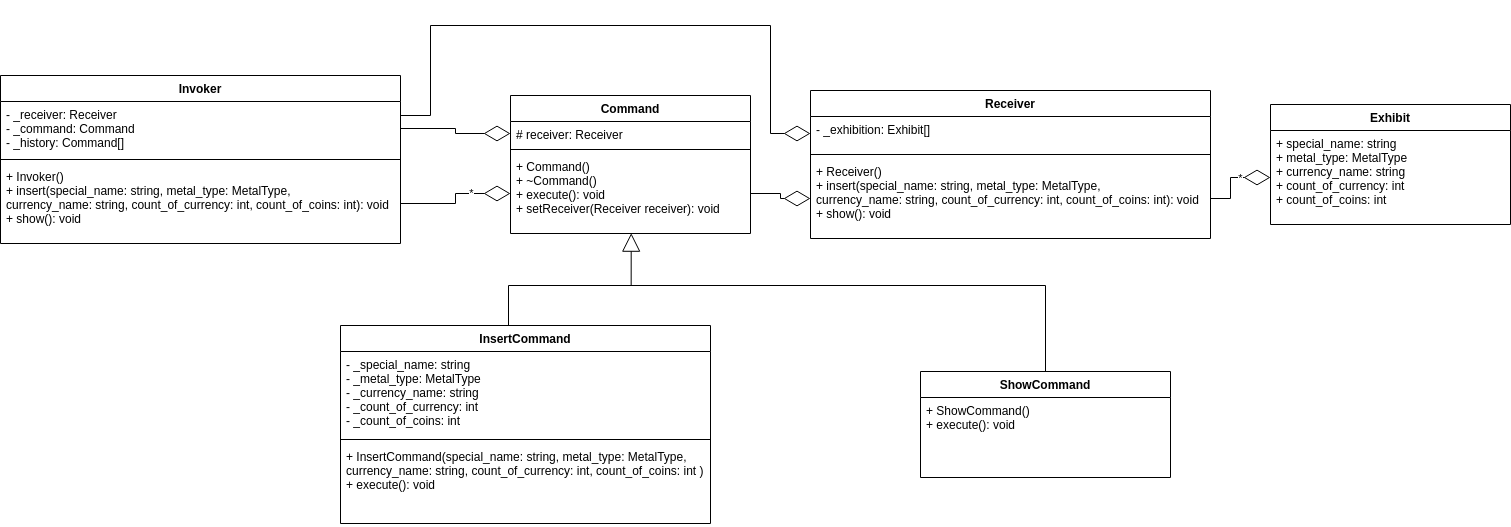

The diagram above was exported from draw.io. Its source (the exported page's mxGraphModel, read from the mxfile embedded in the PNG):
<mxGraphModel dx="2250" dy="1188" grid="1" gridSize="10" guides="1" tooltips="1" connect="1" arrows="1" fold="1" page="1" pageScale="1" pageWidth="827" pageHeight="1169" math="0" shadow="0">
  <root>
    <mxCell id="0" />
    <mxCell id="1" parent="0" />
    <mxCell id="SoHt1PLnqlbNJU5wdszi-5" value="Command" style="swimlane;fontStyle=1;align=center;verticalAlign=top;childLayout=stackLayout;horizontal=1;startSize=26;horizontalStack=0;resizeParent=1;resizeParentMax=0;resizeLast=0;collapsible=1;marginBottom=0;" parent="1" vertex="1">
      <mxGeometry x="600" y="360" width="240" height="138" as="geometry" />
    </mxCell>
    <mxCell id="SoHt1PLnqlbNJU5wdszi-6" value="# receiver: Receiver" style="text;strokeColor=none;fillColor=none;align=left;verticalAlign=top;spacingLeft=4;spacingRight=4;overflow=hidden;rotatable=0;points=[[0,0.5],[1,0.5]];portConstraint=eastwest;" parent="SoHt1PLnqlbNJU5wdszi-5" vertex="1">
      <mxGeometry y="26" width="240" height="24" as="geometry" />
    </mxCell>
    <mxCell id="SoHt1PLnqlbNJU5wdszi-7" value="" style="line;strokeWidth=1;fillColor=none;align=left;verticalAlign=middle;spacingTop=-1;spacingLeft=3;spacingRight=3;rotatable=0;labelPosition=right;points=[];portConstraint=eastwest;" parent="SoHt1PLnqlbNJU5wdszi-5" vertex="1">
      <mxGeometry y="50" width="240" height="8" as="geometry" />
    </mxCell>
    <mxCell id="SoHt1PLnqlbNJU5wdszi-8" value="+ Command()&#10;+ ~Command()&#10;+ execute(): void&#10;+ setReceiver(Receiver receiver): void" style="text;strokeColor=none;fillColor=none;align=left;verticalAlign=top;spacingLeft=4;spacingRight=4;overflow=hidden;rotatable=0;points=[[0,0.5],[1,0.5]];portConstraint=eastwest;" parent="SoHt1PLnqlbNJU5wdszi-5" vertex="1">
      <mxGeometry y="58" width="240" height="80" as="geometry" />
    </mxCell>
    <mxCell id="SoHt1PLnqlbNJU5wdszi-13" value="InsertCommand" style="swimlane;fontStyle=1;align=center;verticalAlign=top;childLayout=stackLayout;horizontal=1;startSize=26;horizontalStack=0;resizeParent=1;resizeParentMax=0;resizeLast=0;collapsible=1;marginBottom=0;" parent="1" vertex="1">
      <mxGeometry x="430" y="590" width="370" height="198" as="geometry" />
    </mxCell>
    <mxCell id="SoHt1PLnqlbNJU5wdszi-14" value="- _special_name: string&#10;- _metal_type: MetalType&#10;- _currency_name: string&#10;- _count_of_currency: int&#10;- _count_of_coins: int" style="text;strokeColor=none;fillColor=none;align=left;verticalAlign=top;spacingLeft=4;spacingRight=4;overflow=hidden;rotatable=0;points=[[0,0.5],[1,0.5]];portConstraint=eastwest;" parent="SoHt1PLnqlbNJU5wdszi-13" vertex="1">
      <mxGeometry y="26" width="370" height="84" as="geometry" />
    </mxCell>
    <mxCell id="SoHt1PLnqlbNJU5wdszi-15" value="" style="line;strokeWidth=1;fillColor=none;align=left;verticalAlign=middle;spacingTop=-1;spacingLeft=3;spacingRight=3;rotatable=0;labelPosition=right;points=[];portConstraint=eastwest;" parent="SoHt1PLnqlbNJU5wdszi-13" vertex="1">
      <mxGeometry y="110" width="370" height="8" as="geometry" />
    </mxCell>
    <mxCell id="SoHt1PLnqlbNJU5wdszi-16" value="+ InsertCommand(special_name: string, metal_type: MetalType, &#10;currency_name: string, count_of_currency: int, count_of_coins: int )&#10;+ execute(): void" style="text;strokeColor=none;fillColor=none;align=left;verticalAlign=top;spacingLeft=4;spacingRight=4;overflow=hidden;rotatable=0;points=[[0,0.5],[1,0.5]];portConstraint=eastwest;" parent="SoHt1PLnqlbNJU5wdszi-13" vertex="1">
      <mxGeometry y="118" width="370" height="80" as="geometry" />
    </mxCell>
    <mxCell id="SoHt1PLnqlbNJU5wdszi-18" value="" style="endArrow=block;endSize=16;endFill=0;html=1;rounded=0;edgeStyle=orthogonalEdgeStyle;entryX=0.503;entryY=0.996;entryDx=0;entryDy=0;entryPerimeter=0;" parent="1" source="SoHt1PLnqlbNJU5wdszi-13" target="SoHt1PLnqlbNJU5wdszi-8" edge="1">
      <mxGeometry width="160" relative="1" as="geometry">
        <mxPoint x="850" y="580" as="sourcePoint" />
        <mxPoint x="1010" y="580" as="targetPoint" />
        <Array as="points">
          <mxPoint x="598" y="550" />
          <mxPoint x="721" y="550" />
        </Array>
      </mxGeometry>
    </mxCell>
    <mxCell id="SoHt1PLnqlbNJU5wdszi-19" value="ShowCommand" style="swimlane;fontStyle=1;align=center;verticalAlign=top;childLayout=stackLayout;horizontal=1;startSize=26;horizontalStack=0;resizeParent=1;resizeParentMax=0;resizeLast=0;collapsible=1;marginBottom=0;" parent="1" vertex="1">
      <mxGeometry x="1010" y="636" width="250" height="106" as="geometry" />
    </mxCell>
    <mxCell id="SoHt1PLnqlbNJU5wdszi-22" value="+ ShowCommand()&#10;+ execute(): void" style="text;strokeColor=none;fillColor=none;align=left;verticalAlign=top;spacingLeft=4;spacingRight=4;overflow=hidden;rotatable=0;points=[[0,0.5],[1,0.5]];portConstraint=eastwest;" parent="SoHt1PLnqlbNJU5wdszi-19" vertex="1">
      <mxGeometry y="26" width="250" height="80" as="geometry" />
    </mxCell>
    <mxCell id="SoHt1PLnqlbNJU5wdszi-25" value="" style="endArrow=none;html=1;edgeStyle=orthogonalEdgeStyle;rounded=0;entryX=0.5;entryY=0;entryDx=0;entryDy=0;" parent="1" target="SoHt1PLnqlbNJU5wdszi-19" edge="1">
      <mxGeometry relative="1" as="geometry">
        <mxPoint x="720" y="550" as="sourcePoint" />
        <mxPoint x="1070" y="570" as="targetPoint" />
      </mxGeometry>
    </mxCell>
    <mxCell id="SoHt1PLnqlbNJU5wdszi-28" value="Exhibit" style="swimlane;fontStyle=1;align=center;verticalAlign=top;childLayout=stackLayout;horizontal=1;startSize=26;horizontalStack=0;resizeParent=1;resizeParentMax=0;resizeLast=0;collapsible=1;marginBottom=0;" parent="1" vertex="1">
      <mxGeometry x="1360" y="369" width="240" height="120" as="geometry" />
    </mxCell>
    <mxCell id="SoHt1PLnqlbNJU5wdszi-29" value="+ special_name: string&#10;+ metal_type: MetalType&#10;+ currency_name: string&#10;+ count_of_currency: int&#10;+ count_of_coins: int" style="text;strokeColor=none;fillColor=none;align=left;verticalAlign=top;spacingLeft=4;spacingRight=4;overflow=hidden;rotatable=0;points=[[0,0.5],[1,0.5]];portConstraint=eastwest;" parent="SoHt1PLnqlbNJU5wdszi-28" vertex="1">
      <mxGeometry y="26" width="240" height="94" as="geometry" />
    </mxCell>
    <mxCell id="SoHt1PLnqlbNJU5wdszi-33" value="Invoker" style="swimlane;fontStyle=1;align=center;verticalAlign=top;childLayout=stackLayout;horizontal=1;startSize=26;horizontalStack=0;resizeParent=1;resizeParentMax=0;resizeLast=0;collapsible=1;marginBottom=0;" parent="1" vertex="1">
      <mxGeometry x="90" y="340" width="400" height="168" as="geometry" />
    </mxCell>
    <mxCell id="SoHt1PLnqlbNJU5wdszi-34" value="- _receiver: Receiver&#10;- _command: Command&#10;- _history: Command[]" style="text;strokeColor=none;fillColor=none;align=left;verticalAlign=top;spacingLeft=4;spacingRight=4;overflow=hidden;rotatable=0;points=[[0,0.5],[1,0.5]];portConstraint=eastwest;" parent="SoHt1PLnqlbNJU5wdszi-33" vertex="1">
      <mxGeometry y="26" width="400" height="54" as="geometry" />
    </mxCell>
    <mxCell id="SoHt1PLnqlbNJU5wdszi-35" value="" style="line;strokeWidth=1;fillColor=none;align=left;verticalAlign=middle;spacingTop=-1;spacingLeft=3;spacingRight=3;rotatable=0;labelPosition=right;points=[];portConstraint=eastwest;" parent="SoHt1PLnqlbNJU5wdszi-33" vertex="1">
      <mxGeometry y="80" width="400" height="8" as="geometry" />
    </mxCell>
    <mxCell id="SoHt1PLnqlbNJU5wdszi-36" value="+ Invoker()&#10;+ insert(special_name: string, metal_type: MetalType,&#10;currency_name: string, count_of_currency: int, count_of_coins: int): void&#10;+ show(): void" style="text;strokeColor=none;fillColor=none;align=left;verticalAlign=top;spacingLeft=4;spacingRight=4;overflow=hidden;rotatable=0;points=[[0,0.5],[1,0.5]];portConstraint=eastwest;" parent="SoHt1PLnqlbNJU5wdszi-33" vertex="1">
      <mxGeometry y="88" width="400" height="80" as="geometry" />
    </mxCell>
    <mxCell id="SoHt1PLnqlbNJU5wdszi-37" value="" style="endArrow=diamondThin;endFill=0;endSize=24;html=1;rounded=0;edgeStyle=orthogonalEdgeStyle;" parent="1" source="SoHt1PLnqlbNJU5wdszi-36" target="SoHt1PLnqlbNJU5wdszi-8" edge="1">
      <mxGeometry width="160" relative="1" as="geometry">
        <mxPoint x="510" y="426.0044827586207" as="sourcePoint" />
        <mxPoint x="656" y="410.00448275862084" as="targetPoint" />
      </mxGeometry>
    </mxCell>
    <mxCell id="SoHt1PLnqlbNJU5wdszi-39" value="*" style="edgeLabel;html=1;align=center;verticalAlign=middle;resizable=0;points=[];" parent="SoHt1PLnqlbNJU5wdszi-37" vertex="1" connectable="0">
      <mxGeometry x="0.3313" y="1" relative="1" as="geometry">
        <mxPoint as="offset" />
      </mxGeometry>
    </mxCell>
    <mxCell id="Nh4K9wTrVDNGWl_6YXNu-1" value="Receiver" style="swimlane;fontStyle=1;align=center;verticalAlign=top;childLayout=stackLayout;horizontal=1;startSize=26;horizontalStack=0;resizeParent=1;resizeParentMax=0;resizeLast=0;collapsible=1;marginBottom=0;" vertex="1" parent="1">
      <mxGeometry x="900" y="355" width="400" height="148" as="geometry" />
    </mxCell>
    <mxCell id="Nh4K9wTrVDNGWl_6YXNu-2" value="- _exhibition: Exhibit[]" style="text;strokeColor=none;fillColor=none;align=left;verticalAlign=top;spacingLeft=4;spacingRight=4;overflow=hidden;rotatable=0;points=[[0,0.5],[1,0.5]];portConstraint=eastwest;" vertex="1" parent="Nh4K9wTrVDNGWl_6YXNu-1">
      <mxGeometry y="26" width="400" height="34" as="geometry" />
    </mxCell>
    <mxCell id="Nh4K9wTrVDNGWl_6YXNu-3" value="" style="line;strokeWidth=1;fillColor=none;align=left;verticalAlign=middle;spacingTop=-1;spacingLeft=3;spacingRight=3;rotatable=0;labelPosition=right;points=[];portConstraint=eastwest;" vertex="1" parent="Nh4K9wTrVDNGWl_6YXNu-1">
      <mxGeometry y="60" width="400" height="8" as="geometry" />
    </mxCell>
    <mxCell id="Nh4K9wTrVDNGWl_6YXNu-4" value="+ Receiver()&#10;+ insert(special_name: string, metal_type: MetalType,&#10;currency_name: string, count_of_currency: int, count_of_coins: int): void&#10;+ show(): void" style="text;strokeColor=none;fillColor=none;align=left;verticalAlign=top;spacingLeft=4;spacingRight=4;overflow=hidden;rotatable=0;points=[[0,0.5],[1,0.5]];portConstraint=eastwest;" vertex="1" parent="Nh4K9wTrVDNGWl_6YXNu-1">
      <mxGeometry y="68" width="400" height="80" as="geometry" />
    </mxCell>
    <mxCell id="Nh4K9wTrVDNGWl_6YXNu-6" value="" style="endArrow=diamondThin;endFill=0;endSize=24;html=1;rounded=0;edgeStyle=orthogonalEdgeStyle;" edge="1" parent="1" source="SoHt1PLnqlbNJU5wdszi-8" target="Nh4K9wTrVDNGWl_6YXNu-4">
      <mxGeometry width="160" relative="1" as="geometry">
        <mxPoint x="780" y="438.5" as="sourcePoint" />
        <mxPoint x="890" y="419.5" as="targetPoint" />
      </mxGeometry>
    </mxCell>
    <mxCell id="Nh4K9wTrVDNGWl_6YXNu-9" value="" style="endArrow=diamondThin;endFill=0;endSize=24;html=1;rounded=0;edgeStyle=orthogonalEdgeStyle;" edge="1" parent="1" source="Nh4K9wTrVDNGWl_6YXNu-4" target="SoHt1PLnqlbNJU5wdszi-29">
      <mxGeometry width="160" relative="1" as="geometry">
        <mxPoint x="1250" y="449.06" as="sourcePoint" />
        <mxPoint x="1360" y="430.00117647058806" as="targetPoint" />
        <Array as="points">
          <mxPoint x="1320" y="463" />
          <mxPoint x="1320" y="442" />
        </Array>
      </mxGeometry>
    </mxCell>
    <mxCell id="Nh4K9wTrVDNGWl_6YXNu-10" value="*" style="edgeLabel;html=1;align=center;verticalAlign=middle;resizable=0;points=[];" vertex="1" connectable="0" parent="Nh4K9wTrVDNGWl_6YXNu-9">
      <mxGeometry x="0.3313" y="1" relative="1" as="geometry">
        <mxPoint x="-3" y="1" as="offset" />
      </mxGeometry>
    </mxCell>
    <mxCell id="Nh4K9wTrVDNGWl_6YXNu-11" value="" style="endArrow=diamondThin;endFill=0;endSize=24;html=1;rounded=0;edgeStyle=orthogonalEdgeStyle;" edge="1" parent="1" source="SoHt1PLnqlbNJU5wdszi-34" target="SoHt1PLnqlbNJU5wdszi-6">
      <mxGeometry width="160" relative="1" as="geometry">
        <mxPoint x="490" y="415.03" as="sourcePoint" />
        <mxPoint x="550" y="420.0585714285713" as="targetPoint" />
      </mxGeometry>
    </mxCell>
    <mxCell id="Nh4K9wTrVDNGWl_6YXNu-12" value="" style="endArrow=diamondThin;endFill=0;endSize=24;html=1;rounded=0;edgeStyle=orthogonalEdgeStyle;" edge="1" parent="1" target="Nh4K9wTrVDNGWl_6YXNu-2">
      <mxGeometry width="160" relative="1" as="geometry">
        <mxPoint x="490" y="380" as="sourcePoint" />
        <mxPoint x="750" y="310" as="targetPoint" />
        <Array as="points">
          <mxPoint x="490" y="380" />
          <mxPoint x="520" y="380" />
          <mxPoint x="520" y="290" />
          <mxPoint x="860" y="290" />
          <mxPoint x="860" y="398" />
        </Array>
      </mxGeometry>
    </mxCell>
  </root>
</mxGraphModel>